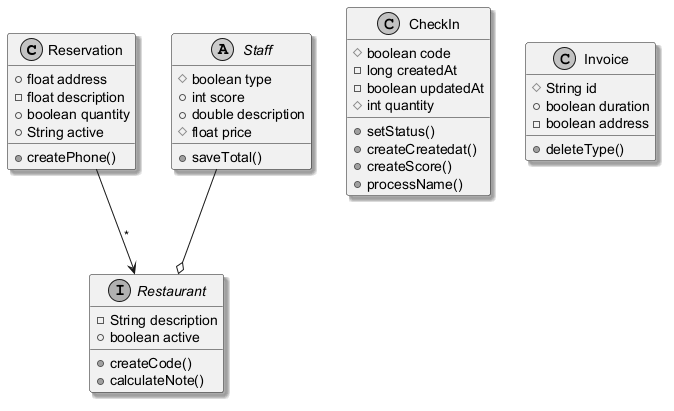

The diagram above was rendered by PlantUML. Its source (embedded in the PNG):
@startuml
skinparam monochrome true
skinparam shadowing true
class Reservation {
  +float address
  -float description
  +boolean quantity
  +String active
  +createPhone()
}
class CheckIn {
  #boolean code
  -long createdAt
  -boolean updatedAt
  #int quantity
  +setStatus()
  +createCreatedat()
  +createScore()
  +processName()
}
interface Restaurant {
  -String description
  +boolean active
  +createCode()
  +calculateNote()
}
class Invoice {
  #String id
  +boolean duration
  -boolean address
  +deleteType()
}
abstract class Staff {
  #boolean type
  +int score
  +double description
  #float price
  +saveTotal()
}
Staff --o Restaurant
Reservation --> Restaurant : "*"
@enduml